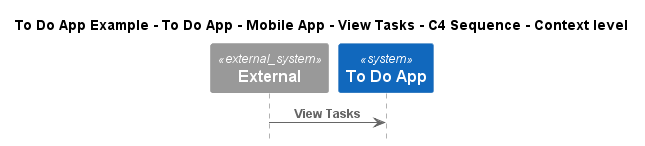

The diagram above was rendered by PlantUML. Its source (embedded in the PNG):
@startuml
!include ..\..\..\..\..\..\..\.c4s\C4_Sequence.puml

title To Do App Example - To Do App - Mobile App - View Tasks - C4 Sequence - Context level

System_Ext(C4InterFlow.SoftwareSystems.ExternalSystem, "External", "")
System(ToDoAppExample.SoftwareSystems.ToDoApp, "To Do App", "")

Rel(C4InterFlow.SoftwareSystems.ExternalSystem, ToDoAppExample.SoftwareSystems.ToDoApp, "View Tasks")


@enduml